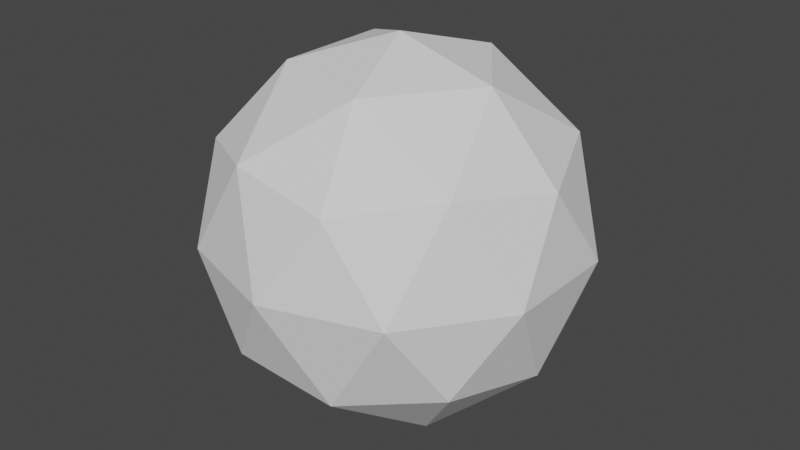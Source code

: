 # Source: Japan01_backgroundImport.blend  (saved by Blender 3.5.10; exported with 4.5.12 LTS)
import bpy
from mathutils import Matrix  # noqa: F401  (used for matrix-valued properties, if any)

bpy.ops.wm.read_factory_settings(use_empty=True)
scene = bpy.context.scene
scene.name = 'Scene'

# ---- collections
col_collection = bpy.data.collections.new('Collection'); scene.collection.children.link(col_collection)

# ---- world
world_world = bpy.data.worlds.new('World'); scene.world = world_world
world_world.use_nodes = True; world_world.node_tree.nodes.clear()
_N = world_world.node_tree.nodes; _L = world_world.node_tree.links
n0 = _N.new('ShaderNodeOutputWorld'); n0.name = 'World Output'; n0.location = (300, 300)
n1 = _N.new('ShaderNodeBackground'); n1.name = 'Background'; n1.location = (10, 300)
n1.inputs[0].default_value = (0.05088, 0.05088, 0.05088, 1.0)
_L.new(n1.outputs[0], n0.inputs[0])
n0.is_active_output = True
world_world.color = (0.05088, 0.05088, 0.05088)
world_world.use_sun_shadow = False
world_world.sun_shadow_jitter_overblur = 0.0

# ---- meshes
me_icosphere = bpy.data.meshes.new('Icosphere')
me_icosphere.from_pydata([(0.0, 0.0, -1.0), (0.7236, -0.5257, -0.4472), (-0.2764, -0.8506, -0.4472), (-0.8944, 0.0, -0.4472), (-0.2764, 0.8506, -0.4472), (0.7236, 0.5257, -0.4472), (0.2764, -0.8506, 0.4472), (-0.7236, -0.5257, 0.4472), (-0.7236, 0.5257, 0.4472), (0.2764, 0.8506, 0.4472), (0.8944, 0.0, 0.4472), (0.0, 0.0, 1.0), (-0.1625, -0.5, -0.8507), (0.4253, -0.309, -0.8507), (0.2629, -0.809, -0.5257), (0.8506, 0.0, -0.5257), (0.4253, 0.309, -0.8507), (-0.5257, 0.0, -0.8507), (-0.6882, -0.5, -0.5257), (-0.1625, 0.5, -0.8507), (-0.6882, 0.5, -0.5257), (0.2629, 0.809, -0.5257), (0.9511, -0.309, 0.0), (0.9511, 0.309, 0.0), (0.0, -1.0, 0.0), (0.5878, -0.809, 0.0), (-0.9511, -0.309, 0.0), (-0.5878, -0.809, 0.0), (-0.5878, 0.809, 0.0), (-0.9511, 0.309, 0.0), (0.5878, 0.809, 0.0), (0.0, 1.0, 0.0), (0.6882, -0.5, 0.5257), (-0.2629, -0.809, 0.5257), (-0.8506, 0.0, 0.5257), (-0.2629, 0.809, 0.5257), (0.6882, 0.5, 0.5257), (0.1625, -0.5, 0.8507), (0.5257, 0.0, 0.8507), (-0.4253, -0.309, 0.8507), (-0.4253, 0.309, 0.8507), (0.1625, 0.5, 0.8507)], [], [(0, 13, 12), (1, 13, 15), (0, 12, 17), (0, 17, 19), (0, 19, 16), (1, 15, 22), (2, 14, 24), (3, 18, 26), (4, 20, 28), (5, 21, 30), (1, 22, 25), (2, 24, 27), (3, 26, 29), (4, 28, 31), (5, 30, 23), (6, 32, 37), (7, 33, 39), (8, 34, 40), (9, 35, 41), (10, 36, 38), (38, 41, 11), (38, 36, 41), (36, 9, 41), (41, 40, 11), (41, 35, 40), (35, 8, 40), (40, 39, 11), (40, 34, 39), (34, 7, 39), (39, 37, 11), (39, 33, 37), (33, 6, 37), (37, 38, 11), (37, 32, 38), (32, 10, 38), (23, 36, 10), (23, 30, 36), (30, 9, 36), (31, 35, 9), (31, 28, 35), (28, 8, 35), (29, 34, 8), (29, 26, 34), (26, 7, 34), (27, 33, 7), (27, 24, 33), (24, 6, 33), (25, 32, 6), (25, 22, 32), (22, 10, 32), (30, 31, 9), (30, 21, 31), (21, 4, 31), (28, 29, 8), (28, 20, 29), (20, 3, 29), (26, 27, 7), (26, 18, 27), (18, 2, 27), (24, 25, 6), (24, 14, 25), (14, 1, 25), (22, 23, 10), (22, 15, 23), (15, 5, 23), (16, 21, 5), (16, 19, 21), (19, 4, 21), (19, 20, 4), (19, 17, 20), (17, 3, 20), (17, 18, 3), (17, 12, 18), (12, 2, 18), (15, 16, 5), (15, 13, 16), (13, 0, 16), (12, 14, 2), (12, 13, 14), (13, 1, 14)])
_uv = me_icosphere.uv_layers.new(name='UVMap')
_uv.uv.foreach_set('vector', [0.1818, 0.0, 0.2273, 0.07873, 0.1364, 0.07873, 0.2727, 0.1575, 0.3182, 0.07873, 0.3636, 0.1575, 0.9091, 0.0, 0.9545, 0.07873, 0.8636, 0.07873, 0.7273, 0.0, 0.7727, 0.07873, 0.6818, 0.07873, 0.5455, 0.0, 0.5909, 0.07873, 0.5, 0.07873, 0.2727, 0.1575, 0.3636, 0.1575, 0.3182, 0.2362, 0.09091, 0.1575, 0.1818, 0.1575, 0.1364, 0.2362, 0.8182, 0.1575, 0.9091, 0.1575, 0.8636, 0.2362, 0.6364, 0.1575, 0.7273, 0.1575, 0.6818, 0.2362, 0.4545, 0.1575, 0.5455, 0.1575, 0.5, 0.2362, 0.2727, 0.1575, 0.3182, 0.2362, 0.2273, 0.2362, 0.09091, 0.1575, 0.1364, 0.2362, 0.04546, 0.2362, 0.8182, 0.1575, 0.8636, 0.2362, 0.7727, 0.2362, 0.6364, 0.1575, 0.6818, 0.2362, 0.5909, 0.2362, 0.4545, 0.1575, 0.5, 0.2362, 0.4091, 0.2362, 0.1818, 0.3149, 0.2727, 0.3149, 0.2273, 0.3937, 0.0, 0.3149, 0.09091, 0.3149, 0.04546, 0.3937, 0.7273, 0.3149, 0.8182, 0.3149, 0.7727, 0.3937, 0.5455, 0.3149, 0.6364, 0.3149, 0.5909, 0.3937, 0.3636, 0.3149, 0.4545, 0.3149, 0.4091, 0.3937, 0.4091, 0.3937, 0.5, 0.3937, 0.4545, 0.4724, 0.4091, 0.3937, 0.4545, 0.3149, 0.5, 0.3937, 0.4545, 0.3149, 0.5455, 0.3149, 0.5, 0.3937, 0.5909, 0.3937, 0.6818, 0.3937, 0.6364, 0.4724, 0.5909, 0.3937, 0.6364, 0.3149, 0.6818, 0.3937, 0.6364, 0.3149, 0.7273, 0.3149, 0.6818, 0.3937, 0.7727, 0.3937, 0.8636, 0.3937, 0.8182, 0.4724, 0.7727, 0.3937, 0.8182, 0.3149, 0.8636, 0.3937, 0.8182, 0.3149, 0.9091, 0.3149, 0.8636, 0.3937, 0.04546, 0.3937, 0.1364, 0.3937, 0.09091, 0.4724, 0.04546, 0.3937, 0.09091, 0.3149, 0.1364, 0.3937, 0.09091, 0.3149, 0.1818, 0.3149, 0.1364, 0.3937, 0.2273, 0.3937, 0.3182, 0.3937, 0.2727, 0.4724, 0.2273, 0.3937, 0.2727, 0.3149, 0.3182, 0.3937, 0.2727, 0.3149, 0.3636, 0.3149, 0.3182, 0.3937, 0.4091, 0.2362, 0.4545, 0.3149, 0.3636, 0.3149, 0.4091, 0.2362, 0.5, 0.2362, 0.4545, 0.3149, 0.5, 0.2362, 0.5455, 0.3149, 0.4545, 0.3149, 0.5909, 0.2362, 0.6364, 0.3149, 0.5455, 0.3149, 0.5909, 0.2362, 0.6818, 0.2362, 0.6364, 0.3149, 0.6818, 0.2362, 0.7273, 0.3149, 0.6364, 0.3149, 0.7727, 0.2362, 0.8182, 0.3149, 0.7273, 0.3149, 0.7727, 0.2362, 0.8636, 0.2362, 0.8182, 0.3149, 0.8636, 0.2362, 0.9091, 0.3149, 0.8182, 0.3149, 0.04546, 0.2362, 0.09091, 0.3149, 0.0, 0.3149, 0.04546, 0.2362, 0.1364, 0.2362, 0.09091, 0.3149, 0.1364, 0.2362, 0.1818, 0.3149, 0.09091, 0.3149, 0.2273, 0.2362, 0.2727, 0.3149, 0.1818, 0.3149, 0.2273, 0.2362, 0.3182, 0.2362, 0.2727, 0.3149, 0.3182, 0.2362, 0.3636, 0.3149, 0.2727, 0.3149, 0.5, 0.2362, 0.5909, 0.2362, 0.5455, 0.3149, 0.5, 0.2362, 0.5455, 0.1575, 0.5909, 0.2362, 0.5455, 0.1575, 0.6364, 0.1575, 0.5909, 0.2362, 0.6818, 0.2362, 0.7727, 0.2362, 0.7273, 0.3149, 0.6818, 0.2362, 0.7273, 0.1575, 0.7727, 0.2362, 0.7273, 0.1575, 0.8182, 0.1575, 0.7727, 0.2362, 0.8636, 0.2362, 0.9545, 0.2362, 0.9091, 0.3149, 0.8636, 0.2362, 0.9091, 0.1575, 0.9545, 0.2362, 0.9091, 0.1575, 1.0, 0.1575, 0.9545, 0.2362, 0.1364, 0.2362, 0.2273, 0.2362, 0.1818, 0.3149, 0.1364, 0.2362, 0.1818, 0.1575, 0.2273, 0.2362, 0.1818, 0.1575, 0.2727, 0.1575, 0.2273, 0.2362, 0.3182, 0.2362, 0.4091, 0.2362, 0.3636, 0.3149, 0.3182, 0.2362, 0.3636, 0.1575, 0.4091, 0.2362, 0.3636, 0.1575, 0.4545, 0.1575, 0.4091, 0.2362, 0.5, 0.07873, 0.5455, 0.1575, 0.4545, 0.1575, 0.5, 0.07873, 0.5909, 0.07873, 0.5455, 0.1575, 0.5909, 0.07873, 0.6364, 0.1575, 0.5455, 0.1575, 0.6818, 0.07873, 0.7273, 0.1575, 0.6364, 0.1575, 0.6818, 0.07873, 0.7727, 0.07873, 0.7273, 0.1575, 0.7727, 0.07873, 0.8182, 0.1575, 0.7273, 0.1575, 0.8636, 0.07873, 0.9091, 0.1575, 0.8182, 0.1575, 0.8636, 0.07873, 0.9545, 0.07873, 0.9091, 0.1575, 0.9545, 0.07873, 1.0, 0.1575, 0.9091, 0.1575, 0.3636, 0.1575, 0.4091, 0.07873, 0.4545, 0.1575, 0.3636, 0.1575, 0.3182, 0.07873, 0.4091, 0.07873, 0.3182, 0.07873, 0.3636, 0.0, 0.4091, 0.07873, 0.1364, 0.07873, 0.1818, 0.1575, 0.09091, 0.1575, 0.1364, 0.07873, 0.2273, 0.07873, 0.1818, 0.1575, 0.2273, 0.07873, 0.2727, 0.1575, 0.1818, 0.1575])
me_icosphere.update()

# ---- objects
ob_empty = bpy.data.objects.new('Empty', None)
ob_icosphere = bpy.data.objects.new('Icosphere', me_icosphere)

# ---- transforms, parenting, visibility, modifiers, constraints
ob_empty.location = (3.716, 0.5334, 0.0)
ob_empty.rotation_euler = (1.544, 0.002239, 3.148)
ob_empty.empty_display_type = 'IMAGE'
ob_empty.empty_display_size = 28.01
ob_empty.empty_image_offset = (-0.3691, -0.4238)
ob_empty.empty_image_depth = 'BACK'
ob_empty.empty_image_side = 'FRONT'
ob_icosphere.location = (0.0, 0.0, 0.0)
ob_icosphere.scale = (4.379, 4.379, 4.379)

# ---- collection membership
col_collection.objects.link(ob_empty)
col_collection.objects.link(ob_icosphere)

# ---- scene / render settings (as saved in the file)
scene.frame_start = 1; scene.frame_end = 250; scene.frame_set(1)
scene.render.engine = 'BLENDER_EEVEE_NEXT'
scene.cycles.sampling_pattern = 'TABULATED_SOBOL'
scene.view_settings.view_transform = 'Filmic'
bpy.context.view_layer.update()

# ---- added for rendering (the .blend has no active camera and no usable light): camera, sun
cam_auto = bpy.data.cameras.new('AutoCamera')
cam_auto.lens = 50.0
cam_auto.sensor_width = 36.0
cam_auto.clip_end = 1000.0
ob_auto_camera = bpy.data.objects.new('AutoCamera', cam_auto)
scene.collection.objects.link(ob_auto_camera)
ob_auto_camera.location = (13.8109, -16.5731, 11.0488)
ob_auto_camera.rotation_euler = (1.09748, -7.21219e-08, 0.694738)
scene.camera = ob_auto_camera
light_auto_sun = bpy.data.lights.new('AutoSun', 'SUN')
light_auto_sun.energy = 3.0
light_auto_sun.angle = 0.0523599
ob_auto_sun = bpy.data.objects.new('AutoSun', light_auto_sun)
scene.collection.objects.link(ob_auto_sun)
ob_auto_sun.rotation_euler = (0.872665, 0.174533, 0.523599)
bpy.context.view_layer.update()

